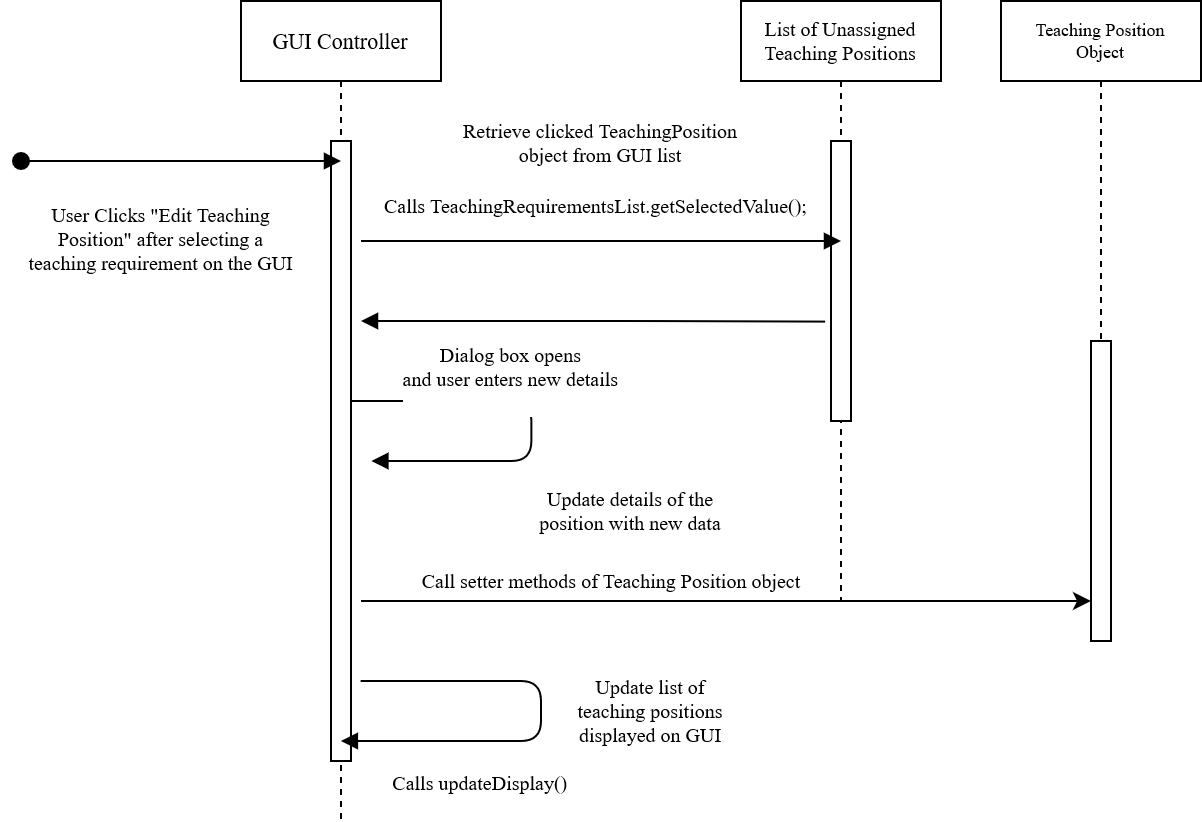

The diagram above was exported from draw.io. Its source (the exported page's mxGraphModel, read from the mxfile embedded in the PNG):
<mxGraphModel dx="813" dy="430" grid="1" gridSize="10" guides="1" tooltips="1" connect="1" arrows="1" fold="1" page="1" pageScale="1" pageWidth="850" pageHeight="1100" math="0" shadow="0">
  <root>
    <mxCell id="0" />
    <mxCell id="1" parent="0" />
    <mxCell id="3nuBFxr9cyL0pnOWT2aG-1" value="GUI Controller" style="shape=umlLifeline;perimeter=lifelinePerimeter;container=1;collapsible=0;recursiveResize=0;rounded=0;shadow=0;strokeWidth=1;fontSize=11;fontFamily=Times New Roman;" parent="1" vertex="1">
      <mxGeometry x="140" y="80" width="100" height="410" as="geometry" />
    </mxCell>
    <mxCell id="3nuBFxr9cyL0pnOWT2aG-2" value="" style="points=[];perimeter=orthogonalPerimeter;rounded=0;shadow=0;strokeWidth=1;" parent="3nuBFxr9cyL0pnOWT2aG-1" vertex="1">
      <mxGeometry x="45" y="70" width="10" height="310" as="geometry" />
    </mxCell>
    <mxCell id="3nuBFxr9cyL0pnOWT2aG-3" value="User Clicks &quot;Edit Teaching &#10;Position&quot; after selecting a &#10;teaching requirement on the GUI " style="verticalAlign=bottom;startArrow=oval;endArrow=block;startSize=8;shadow=0;strokeWidth=1;fontSize=10;fontFamily=Times New Roman;" parent="3nuBFxr9cyL0pnOWT2aG-1" edge="1">
      <mxGeometry x="-0.1223" y="-60" relative="1" as="geometry">
        <mxPoint x="-110" y="80" as="sourcePoint" />
        <mxPoint x="50" y="80" as="targetPoint" />
        <Array as="points">
          <mxPoint x="-40" y="80" />
        </Array>
        <mxPoint as="offset" />
      </mxGeometry>
    </mxCell>
    <mxCell id="M7rJoUfeueGo3qSSNc1s-8" value="Dialog box opens &#10;and user enters new details&#10;" style="verticalAlign=bottom;startArrow=none;endArrow=block;startSize=8;shadow=0;strokeWidth=1;startFill=0;fontSize=10;fontFamily=Times New Roman;" parent="3nuBFxr9cyL0pnOWT2aG-1" edge="1">
      <mxGeometry x="0.0009" y="-10" relative="1" as="geometry">
        <mxPoint x="55.000344827586275" y="200" as="sourcePoint" />
        <mxPoint x="65.19" y="230" as="targetPoint" />
        <mxPoint as="offset" />
        <Array as="points">
          <mxPoint x="145.19" y="200" />
          <mxPoint x="145.19" y="230" />
        </Array>
      </mxGeometry>
    </mxCell>
    <mxCell id="3nuBFxr9cyL0pnOWT2aG-5" value="Teaching Position&#10;Object" style="shape=umlLifeline;perimeter=lifelinePerimeter;container=1;collapsible=0;recursiveResize=0;rounded=0;shadow=0;strokeWidth=1;fontSize=9;fontFamily=Times New Roman;" parent="1" vertex="1">
      <mxGeometry x="520" y="80" width="100" height="320" as="geometry" />
    </mxCell>
    <mxCell id="3nuBFxr9cyL0pnOWT2aG-6" value="" style="points=[];perimeter=orthogonalPerimeter;rounded=0;shadow=0;strokeWidth=1;" parent="3nuBFxr9cyL0pnOWT2aG-5" vertex="1">
      <mxGeometry x="45" y="170" width="10" height="150" as="geometry" />
    </mxCell>
    <mxCell id="6H3eWElzldYqa3f0Aval-4" value="&#10;&#10;List of Unassigned &#10;Teaching Positions&#10;&#10;" style="shape=umlLifeline;perimeter=lifelinePerimeter;container=1;collapsible=0;recursiveResize=0;rounded=0;shadow=0;strokeWidth=1;fontSize=10;fontFamily=Times New Roman;" parent="1" vertex="1">
      <mxGeometry x="390" y="80" width="100" height="300" as="geometry" />
    </mxCell>
    <mxCell id="6H3eWElzldYqa3f0Aval-5" value="" style="points=[];perimeter=orthogonalPerimeter;rounded=0;shadow=0;strokeWidth=1;" parent="6H3eWElzldYqa3f0Aval-4" vertex="1">
      <mxGeometry x="45" y="70" width="10" height="140" as="geometry" />
    </mxCell>
    <mxCell id="6H3eWElzldYqa3f0Aval-11" value="Retrieve clicked TeachingPosition&#10;object from GUI list&#10;&#10;" style="verticalAlign=bottom;startArrow=none;endArrow=block;startSize=8;shadow=0;strokeWidth=1;fontSize=10;startFill=0;fontFamily=Times New Roman;" parent="1" edge="1">
      <mxGeometry y="10" relative="1" as="geometry">
        <mxPoint x="200" y="200" as="sourcePoint" />
        <mxPoint x="440" y="200" as="targetPoint" />
        <Array as="points" />
        <mxPoint as="offset" />
      </mxGeometry>
    </mxCell>
    <mxCell id="M7rJoUfeueGo3qSSNc1s-1" value="Calls TeachingRequirementsList.getSelectedValue();" style="text;whiteSpace=wrap;html=1;fontSize=10;fontFamily=Times New Roman;" parent="1" vertex="1">
      <mxGeometry x="210" y="170" width="220" height="20" as="geometry" />
    </mxCell>
    <mxCell id="M7rJoUfeueGo3qSSNc1s-4" value="" style="verticalAlign=bottom;startArrow=none;endArrow=block;startSize=8;shadow=0;strokeWidth=1;fontSize=9;startFill=0;exitX=-0.29;exitY=0.645;exitDx=0;exitDy=0;exitPerimeter=0;" parent="1" source="6H3eWElzldYqa3f0Aval-5" edge="1">
      <mxGeometry relative="1" as="geometry">
        <mxPoint x="430" y="240" as="sourcePoint" />
        <mxPoint x="200" y="240" as="targetPoint" />
        <Array as="points">
          <mxPoint x="340" y="240" />
        </Array>
      </mxGeometry>
    </mxCell>
    <mxCell id="M7rJoUfeueGo3qSSNc1s-7" value="" style="endArrow=classic;html=1;rounded=0;fontFamily=Times New Roman;fontSize=10;" parent="1" edge="1">
      <mxGeometry width="50" height="50" relative="1" as="geometry">
        <mxPoint x="200" y="380" as="sourcePoint" />
        <mxPoint x="565" y="380" as="targetPoint" />
        <Array as="points">
          <mxPoint x="340" y="380" />
        </Array>
      </mxGeometry>
    </mxCell>
    <mxCell id="6H3eWElzldYqa3f0Aval-14" value="&lt;font style=&quot;font-size: 10px&quot; face=&quot;Times New Roman&quot;&gt;Update details of the position with new data&lt;/font&gt;" style="text;html=1;strokeColor=none;fillColor=none;align=center;verticalAlign=middle;whiteSpace=wrap;rounded=0;fontSize=9;" parent="1" vertex="1">
      <mxGeometry x="280" y="320" width="110" height="30" as="geometry" />
    </mxCell>
    <mxCell id="M7rJoUfeueGo3qSSNc1s-14" value="&lt;div style=&quot;font-size: 10px&quot;&gt;&lt;font style=&quot;font-size: 10px&quot; face=&quot;Times New Roman&quot;&gt;Update list of&lt;/font&gt;&lt;/div&gt;&lt;div style=&quot;font-size: 10px&quot;&gt;&lt;font style=&quot;font-size: 10px&quot; face=&quot;Times New Roman&quot;&gt;teaching positions displayed on GUI&lt;br&gt;&lt;/font&gt;&lt;/div&gt;" style="text;html=1;strokeColor=none;fillColor=none;align=center;verticalAlign=middle;whiteSpace=wrap;rounded=0;fontSize=9;" parent="1" vertex="1">
      <mxGeometry x="300" y="420" width="90" height="30" as="geometry" />
    </mxCell>
    <mxCell id="M7rJoUfeueGo3qSSNc1s-15" value="Calls updateDisplay()" style="verticalAlign=bottom;startArrow=none;endArrow=block;startSize=8;shadow=0;strokeWidth=1;startFill=0;fontSize=10;fontFamily=Times New Roman;" parent="1" target="3nuBFxr9cyL0pnOWT2aG-1" edge="1">
      <mxGeometry x="0.363" y="30" relative="1" as="geometry">
        <mxPoint x="199.81034482758628" y="420" as="sourcePoint" />
        <mxPoint x="210" y="450" as="targetPoint" />
        <mxPoint as="offset" />
        <Array as="points">
          <mxPoint x="290" y="420" />
          <mxPoint x="290" y="450" />
        </Array>
      </mxGeometry>
    </mxCell>
    <mxCell id="M7rJoUfeueGo3qSSNc1s-10" value="Call setter methods of Teaching Position object" style="text;html=1;align=center;verticalAlign=middle;resizable=0;points=[];autosize=1;strokeColor=none;fillColor=none;fontSize=10;fontFamily=Times New Roman;" parent="1" vertex="1">
      <mxGeometry x="225" y="360" width="200" height="20" as="geometry" />
    </mxCell>
  </root>
</mxGraphModel>